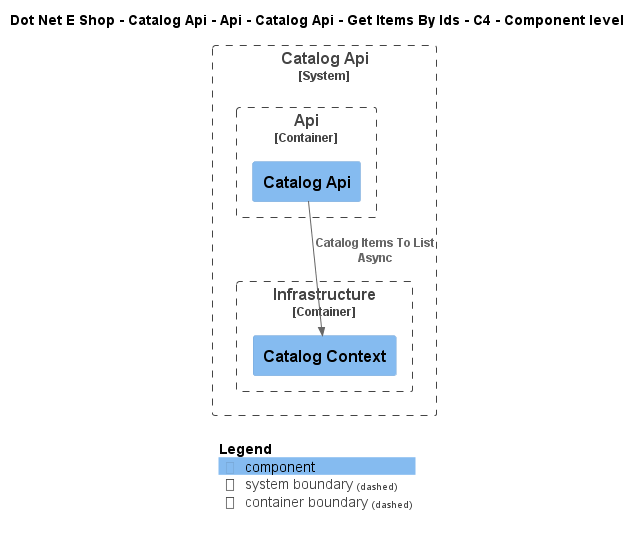

The diagram above was rendered by PlantUML. Its source (embedded in the PNG):
@startuml
!include ..\..\..\..\..\..\..\..\..\.c4s\C4_Component.puml

AddElementTag("c4interflow:lifecycle:new", $bgColor=green, $fontColor=#ffffff, $borderColor=green, $shadowing="False")
AddElementTag("c4interflow:lifecycle:changed", $bgColor=orange, $fontColor=#ffffff, $borderColor=orange, $shadowing="False")
AddElementTag("c4interflow:lifecycle:removed", $bgColor=red, $fontColor=#ffffff, $borderColor=red, $shadowing="False")

AddRelTag("c4interflow:lifecycle:new", $textColor=green, $lineColor=green)
AddRelTag("c4interflow:lifecycle:changed", $textColor=orange, $lineColor=orange)
AddRelTag("c4interflow:lifecycle:removed", $textColor=red, $lineColor=red)

SHOW_PERSON_PORTRAIT()
LAYOUT_TOP_DOWN()

skinparam linetype polyline

title Dot Net E Shop - Catalog Api - Api - Catalog Api - Get Items By Ids - C4 - Component level


System_Boundary(DotNetEShop.SoftwareSystems.CatalogApi, "Catalog Api") {
    
Container_Boundary(DotNetEShop.SoftwareSystems.CatalogApi.Containers.Api, "Api") {
    Component(DotNetEShop.SoftwareSystems.CatalogApi.Containers.Api.Components.CatalogApi, "Catalog Api", "", "")
}
    
Container_Boundary(DotNetEShop.SoftwareSystems.CatalogApi.Containers.Infrastructure, "Infrastructure") {
    Component(DotNetEShop.SoftwareSystems.CatalogApi.Containers.Infrastructure.Components.CatalogContext, "Catalog Context", "", "")
}
}

Rel(DotNetEShop.SoftwareSystems.CatalogApi.Containers.Api.Components.CatalogApi, DotNetEShop.SoftwareSystems.CatalogApi.Containers.Infrastructure.Components.CatalogContext, "Catalog Items To List Async")


SHOW_LEGEND()
@enduml